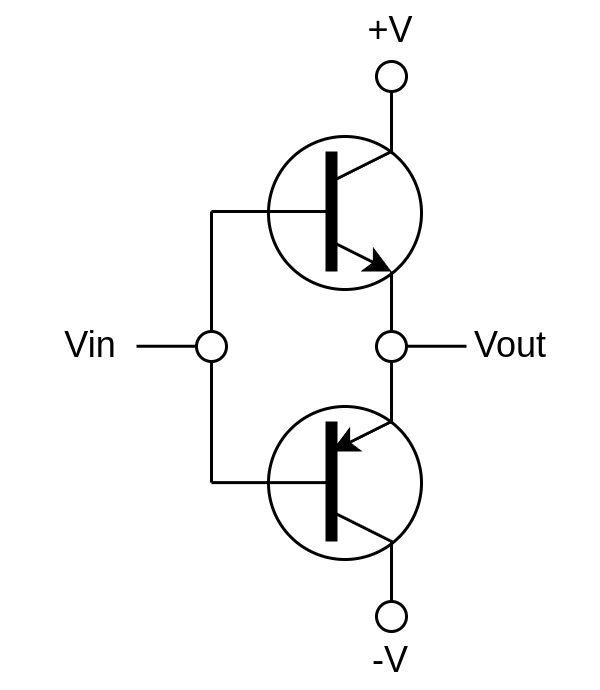

The diagram above was exported from draw.io. Its source (the exported page's mxGraphModel, read from the mxfile embedded in the PNG):
<mxGraphModel dx="425" dy="396" grid="1" gridSize="10" guides="1" tooltips="1" connect="1" arrows="1" fold="1" page="1" pageScale="1" pageWidth="850" pageHeight="1100" math="0" shadow="0">
  <root>
    <mxCell id="0" />
    <mxCell id="1" parent="0" />
    <mxCell id="10" value="" style="ellipse;whiteSpace=wrap;html=1;aspect=fixed;" vertex="1" parent="1">
      <mxGeometry x="429" y="395" width="51" height="51" as="geometry" />
    </mxCell>
    <mxCell id="5" value="" style="endArrow=none;html=1;strokeWidth=4;" edge="1" parent="1">
      <mxGeometry width="50" height="50" relative="1" as="geometry">
        <mxPoint x="450" y="400" as="sourcePoint" />
        <mxPoint x="450" y="440" as="targetPoint" />
      </mxGeometry>
    </mxCell>
    <mxCell id="7" value="" style="endArrow=classic;html=1;" edge="1" parent="1">
      <mxGeometry width="50" height="50" relative="1" as="geometry">
        <mxPoint x="450" y="430" as="sourcePoint" />
        <mxPoint x="470" y="440" as="targetPoint" />
      </mxGeometry>
    </mxCell>
    <mxCell id="8" value="" style="endArrow=none;html=1;rounded=0;curved=0;" edge="1" parent="1" source="26">
      <mxGeometry width="50" height="50" relative="1" as="geometry">
        <mxPoint x="470" y="370" as="sourcePoint" />
        <mxPoint x="450" y="410" as="targetPoint" />
        <Array as="points">
          <mxPoint x="470" y="400" />
        </Array>
      </mxGeometry>
    </mxCell>
    <mxCell id="12" value="" style="ellipse;whiteSpace=wrap;html=1;aspect=fixed;" vertex="1" parent="1">
      <mxGeometry x="429" y="485" width="51" height="51" as="geometry" />
    </mxCell>
    <mxCell id="13" value="" style="endArrow=none;html=1;strokeWidth=4;" edge="1" parent="1">
      <mxGeometry width="50" height="50" relative="1" as="geometry">
        <mxPoint x="450" y="490" as="sourcePoint" />
        <mxPoint x="450" y="530" as="targetPoint" />
      </mxGeometry>
    </mxCell>
    <mxCell id="14" value="" style="endArrow=classic;html=1;exitX=0.804;exitY=0.098;exitDx=0;exitDy=0;exitPerimeter=0;" edge="1" parent="1" source="12">
      <mxGeometry width="50" height="50" relative="1" as="geometry">
        <mxPoint x="460" y="460" as="sourcePoint" />
        <mxPoint x="450" y="500" as="targetPoint" />
      </mxGeometry>
    </mxCell>
    <mxCell id="16" value="" style="endArrow=none;html=1;" edge="1" parent="1">
      <mxGeometry width="50" height="50" relative="1" as="geometry">
        <mxPoint x="470" y="490" as="sourcePoint" />
        <mxPoint x="470" y="440" as="targetPoint" />
      </mxGeometry>
    </mxCell>
    <mxCell id="17" value="" style="ellipse;whiteSpace=wrap;html=1;aspect=fixed;" vertex="1" parent="1">
      <mxGeometry x="465" y="460" width="10" height="10" as="geometry" />
    </mxCell>
    <mxCell id="18" value="" style="endArrow=none;html=1;rounded=0;curved=0;" edge="1" parent="1">
      <mxGeometry width="50" height="50" relative="1" as="geometry">
        <mxPoint x="470" y="560" as="sourcePoint" />
        <mxPoint x="450" y="520" as="targetPoint" />
        <Array as="points">
          <mxPoint x="470" y="530" />
        </Array>
      </mxGeometry>
    </mxCell>
    <mxCell id="25" value="+V" style="text;html=1;align=center;verticalAlign=middle;whiteSpace=wrap;rounded=0;" vertex="1" parent="1">
      <mxGeometry x="440" y="350" width="60" height="20" as="geometry" />
    </mxCell>
    <mxCell id="27" value="" style="endArrow=none;html=1;rounded=0;curved=0;" edge="1" parent="1" target="26">
      <mxGeometry width="50" height="50" relative="1" as="geometry">
        <mxPoint x="470" y="370" as="sourcePoint" />
        <mxPoint x="450" y="410" as="targetPoint" />
        <Array as="points" />
      </mxGeometry>
    </mxCell>
    <mxCell id="26" value="" style="ellipse;whiteSpace=wrap;html=1;aspect=fixed;" vertex="1" parent="1">
      <mxGeometry x="465" y="370" width="10" height="10" as="geometry" />
    </mxCell>
    <mxCell id="28" value="" style="ellipse;whiteSpace=wrap;html=1;aspect=fixed;" vertex="1" parent="1">
      <mxGeometry x="465" y="550" width="10" height="10" as="geometry" />
    </mxCell>
    <mxCell id="30" value="-&lt;span style=&quot;background-color: transparent;&quot;&gt;V&lt;/span&gt;" style="text;html=1;align=center;verticalAlign=middle;whiteSpace=wrap;rounded=0;" vertex="1" parent="1">
      <mxGeometry x="440" y="560" width="60" height="20" as="geometry" />
    </mxCell>
    <mxCell id="31" value="" style="endArrow=none;html=1;" edge="1" parent="1">
      <mxGeometry width="50" height="50" relative="1" as="geometry">
        <mxPoint x="410" y="420" as="sourcePoint" />
        <mxPoint x="450" y="420" as="targetPoint" />
      </mxGeometry>
    </mxCell>
    <mxCell id="32" value="" style="endArrow=none;html=1;" edge="1" parent="1">
      <mxGeometry width="50" height="50" relative="1" as="geometry">
        <mxPoint x="410" y="510.39" as="sourcePoint" />
        <mxPoint x="450" y="510.39" as="targetPoint" />
      </mxGeometry>
    </mxCell>
    <mxCell id="33" value="" style="endArrow=none;html=1;" edge="1" parent="1">
      <mxGeometry width="50" height="50" relative="1" as="geometry">
        <mxPoint x="410" y="420" as="sourcePoint" />
        <mxPoint x="410" y="510.39" as="targetPoint" />
      </mxGeometry>
    </mxCell>
    <mxCell id="34" value="" style="endArrow=none;html=1;" edge="1" parent="1">
      <mxGeometry width="50" height="50" relative="1" as="geometry">
        <mxPoint x="385" y="464.9" as="sourcePoint" />
        <mxPoint x="405" y="464.9" as="targetPoint" />
      </mxGeometry>
    </mxCell>
    <mxCell id="35" value="" style="ellipse;whiteSpace=wrap;html=1;aspect=fixed;" vertex="1" parent="1">
      <mxGeometry x="405" y="460" width="10" height="10" as="geometry" />
    </mxCell>
    <mxCell id="36" value="" style="endArrow=none;html=1;" edge="1" parent="1">
      <mxGeometry width="50" height="50" relative="1" as="geometry">
        <mxPoint x="475" y="464.9" as="sourcePoint" />
        <mxPoint x="495" y="464.9" as="targetPoint" />
      </mxGeometry>
    </mxCell>
    <mxCell id="37" value="Vout" style="text;html=1;align=center;verticalAlign=middle;whiteSpace=wrap;rounded=0;horizontal=1;labelBorderColor=none;textShadow=0;labelBackgroundColor=none;fontStyle=0" vertex="1" parent="1">
      <mxGeometry x="480" y="455" width="60" height="20" as="geometry" />
    </mxCell>
    <mxCell id="38" value="Vin" style="text;html=1;align=center;verticalAlign=middle;whiteSpace=wrap;rounded=0;horizontal=1;labelBorderColor=none;textShadow=0;labelBackgroundColor=none;fontStyle=0" vertex="1" parent="1">
      <mxGeometry x="340" y="455" width="60" height="20" as="geometry" />
    </mxCell>
  </root>
</mxGraphModel>